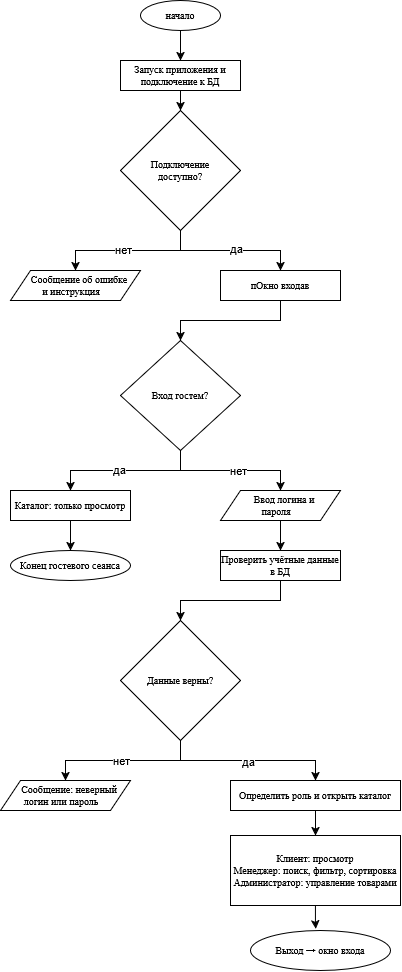

The diagram above was exported from draw.io. Its source (the exported page's mxGraphModel, read from the mxfile embedded in the PNG):
<mxGraphModel dx="1802" dy="524" grid="1" gridSize="10" guides="1" tooltips="1" connect="1" arrows="1" fold="1" page="1" pageScale="1" pageWidth="827" pageHeight="1169" background="light-dark(#FFFFFF,#FFFFFF)" math="0" shadow="0">
  <root>
    <mxCell id="0" />
    <mxCell id="1" parent="0" />
    <mxCell id="EIIjtACABPBpb-QliXGQ-17" edge="1" parent="1" source="EIIjtACABPBpb-QliXGQ-1" style="edgeStyle=orthogonalEdgeStyle;rounded=0;orthogonalLoop=1;jettySize=auto;html=1;" target="EIIjtACABPBpb-QliXGQ-2" value="">
      <mxGeometry relative="1" as="geometry" />
    </mxCell>
    <mxCell id="EIIjtACABPBpb-QliXGQ-1" parent="1" style="ellipse;whiteSpace=wrap;html=1;shapeInside=1;fillColor=light-dark(#FFFFFF,#FFFFFF);fontFamily=Times New Roman;fontSize=10;labelBorderColor=none;" value="&lt;span style=&quot;color: light-dark(rgb(0, 0, 0), rgb(0, 0, 0));&quot;&gt;начало&lt;/span&gt;" vertex="1">
      <mxGeometry height="30" width="80" x="-90" y="70" as="geometry" />
    </mxCell>
    <mxCell id="EIIjtACABPBpb-QliXGQ-18" edge="1" parent="1" source="EIIjtACABPBpb-QliXGQ-2" style="edgeStyle=orthogonalEdgeStyle;rounded=0;orthogonalLoop=1;jettySize=auto;html=1;" target="EIIjtACABPBpb-QliXGQ-3" value="">
      <mxGeometry relative="1" as="geometry" />
    </mxCell>
    <mxCell id="EIIjtACABPBpb-QliXGQ-2" parent="1" style="rounded=0;whiteSpace=wrap;html=1;fillColor=light-dark(#FFFFFF,#FFFFFF);fontFamily=Times New Roman;fontSize=10;labelBorderColor=none;" value="&lt;span style=&quot;color: light-dark(rgb(0, 0, 0), rgb(0, 0, 0));&quot;&gt;Запуск приложения и подключение к БД&lt;/span&gt;" vertex="1">
      <mxGeometry height="30" width="120" x="-110" y="130" as="geometry" />
    </mxCell>
    <mxCell id="EIIjtACABPBpb-QliXGQ-19" edge="1" parent="1" source="EIIjtACABPBpb-QliXGQ-3" style="edgeStyle=orthogonalEdgeStyle;rounded=0;orthogonalLoop=1;jettySize=auto;html=1;" target="EIIjtACABPBpb-QliXGQ-4" value="">
      <mxGeometry relative="1" as="geometry" />
    </mxCell>
    <mxCell id="EIIjtACABPBpb-QliXGQ-22" connectable="0" parent="EIIjtACABPBpb-QliXGQ-19" style="edgeLabel;html=1;align=center;verticalAlign=middle;resizable=0;points=[];" value="нет" vertex="1">
      <mxGeometry relative="1" x="0.079" y="-2" as="geometry">
        <mxPoint as="offset" />
      </mxGeometry>
    </mxCell>
    <mxCell id="EIIjtACABPBpb-QliXGQ-20" edge="1" parent="1" source="EIIjtACABPBpb-QliXGQ-3" style="edgeStyle=orthogonalEdgeStyle;rounded=0;orthogonalLoop=1;jettySize=auto;html=1;" target="EIIjtACABPBpb-QliXGQ-5" value="">
      <mxGeometry relative="1" as="geometry" />
    </mxCell>
    <mxCell id="EIIjtACABPBpb-QliXGQ-24" connectable="0" parent="EIIjtACABPBpb-QliXGQ-20" style="edgeLabel;html=1;align=center;verticalAlign=middle;resizable=0;points=[];" value="да" vertex="1">
      <mxGeometry relative="1" x="0.07" y="3" as="geometry">
        <mxPoint as="offset" />
      </mxGeometry>
    </mxCell>
    <mxCell id="EIIjtACABPBpb-QliXGQ-3" parent="1" style="rhombus;whiteSpace=wrap;html=1;shapeInside=1;fillColor=light-dark(#FFFFFF,#FFFFFF);fontFamily=Times New Roman;fontSize=10;labelBorderColor=none;" value="&lt;span style=&quot;color: light-dark(rgb(0, 0, 0), rgb(0, 0, 0));&quot;&gt;Подключение доступно?&lt;/span&gt;" vertex="1">
      <mxGeometry height="120" width="120" x="-110" y="180" as="geometry" />
    </mxCell>
    <mxCell id="EIIjtACABPBpb-QliXGQ-4" parent="1" style="shape=parallelogram;perimeter=parallelogramPerimeter;whiteSpace=wrap;html=1;shapeInside=1;fixedSize=1;fillColor=light-dark(#FFFFFF,#FFFFFF);fontFamily=Times New Roman;fontSize=10;labelBorderColor=none;" value="&lt;span style=&quot;color: light-dark(rgb(0, 0, 0), rgb(0, 0, 0));&quot;&gt;Сообщение об ошибке и инструкция&lt;/span&gt;" vertex="1">
      <mxGeometry height="30" width="130" x="-220" y="340" as="geometry" />
    </mxCell>
    <mxCell id="EIIjtACABPBpb-QliXGQ-21" edge="1" parent="1" source="EIIjtACABPBpb-QliXGQ-5" style="edgeStyle=orthogonalEdgeStyle;rounded=0;orthogonalLoop=1;jettySize=auto;html=1;" target="EIIjtACABPBpb-QliXGQ-6" value="">
      <mxGeometry relative="1" as="geometry" />
    </mxCell>
    <mxCell id="EIIjtACABPBpb-QliXGQ-5" parent="1" style="rounded=0;whiteSpace=wrap;html=1;fillColor=light-dark(#FFFFFF,#FFFFFF);fontFamily=Times New Roman;fontSize=10;labelBorderColor=none;" value="п&lt;span style=&quot;color: light-dark(rgb(0, 0, 0), rgb(0, 0, 0));&quot;&gt;Окно входа&lt;/span&gt;в" vertex="1">
      <mxGeometry height="30" width="120" x="-10" y="340" as="geometry" />
    </mxCell>
    <mxCell id="EIIjtACABPBpb-QliXGQ-25" edge="1" parent="1" source="EIIjtACABPBpb-QliXGQ-6" style="edgeStyle=orthogonalEdgeStyle;rounded=0;orthogonalLoop=1;jettySize=auto;html=1;" target="EIIjtACABPBpb-QliXGQ-7" value="">
      <mxGeometry relative="1" as="geometry" />
    </mxCell>
    <mxCell id="EIIjtACABPBpb-QliXGQ-26" connectable="0" parent="EIIjtACABPBpb-QliXGQ-25" style="edgeLabel;html=1;align=center;verticalAlign=middle;resizable=0;points=[];" value="да" vertex="1">
      <mxGeometry relative="1" x="0.0887" y="-2" as="geometry">
        <mxPoint as="offset" />
      </mxGeometry>
    </mxCell>
    <mxCell id="EIIjtACABPBpb-QliXGQ-28" edge="1" parent="1" source="EIIjtACABPBpb-QliXGQ-6" style="edgeStyle=orthogonalEdgeStyle;rounded=0;orthogonalLoop=1;jettySize=auto;html=1;entryX=0.5;entryY=0;entryDx=0;entryDy=0;" target="EIIjtACABPBpb-QliXGQ-9">
      <mxGeometry relative="1" as="geometry">
        <mxPoint x="-39.99999999999977" y="540" as="targetPoint" />
      </mxGeometry>
    </mxCell>
    <mxCell id="EIIjtACABPBpb-QliXGQ-30" connectable="0" parent="EIIjtACABPBpb-QliXGQ-28" style="edgeLabel;html=1;align=center;verticalAlign=middle;resizable=0;points=[];" value="нет" vertex="1">
      <mxGeometry relative="1" x="0.0995" y="1" as="geometry">
        <mxPoint as="offset" />
      </mxGeometry>
    </mxCell>
    <mxCell id="EIIjtACABPBpb-QliXGQ-6" parent="1" style="rhombus;whiteSpace=wrap;html=1;shapeInside=1;fillColor=light-dark(#FFFFFF,#FFFFFF);fontFamily=Times New Roman;fontSize=10;labelBorderColor=none;" value="&lt;span style=&quot;color: light-dark(rgb(0, 0, 0), rgb(0, 0, 0));&quot;&gt;Вход гостем?&lt;/span&gt;" vertex="1">
      <mxGeometry height="110" width="120" x="-110" y="410" as="geometry" />
    </mxCell>
    <mxCell id="EIIjtACABPBpb-QliXGQ-27" edge="1" parent="1" source="EIIjtACABPBpb-QliXGQ-7" style="edgeStyle=orthogonalEdgeStyle;rounded=0;orthogonalLoop=1;jettySize=auto;html=1;" target="EIIjtACABPBpb-QliXGQ-8" value="">
      <mxGeometry relative="1" as="geometry" />
    </mxCell>
    <mxCell id="EIIjtACABPBpb-QliXGQ-7" parent="1" style="rounded=0;whiteSpace=wrap;html=1;fillColor=light-dark(#FFFFFF,#FFFFFF);fontFamily=Times New Roman;fontSize=10;labelBorderColor=none;" value="&lt;span style=&quot;color: light-dark(rgb(0, 0, 0), rgb(0, 0, 0));&quot;&gt;Каталог: только просмотр&lt;/span&gt;" vertex="1">
      <mxGeometry height="30" width="120" x="-220" y="560" as="geometry" />
    </mxCell>
    <mxCell id="EIIjtACABPBpb-QliXGQ-8" parent="1" style="ellipse;whiteSpace=wrap;html=1;shapeInside=1;fillColor=light-dark(#FFFFFF,#FFFFFF);fontFamily=Times New Roman;fontSize=10;labelBorderColor=none;" value="&lt;span style=&quot;color: light-dark(rgb(0, 0, 0), rgb(0, 0, 0));&quot;&gt;Конец гостевого сеанса&lt;/span&gt;" vertex="1">
      <mxGeometry height="30" width="120" x="-220" y="620" as="geometry" />
    </mxCell>
    <mxCell id="EIIjtACABPBpb-QliXGQ-31" edge="1" parent="1" source="EIIjtACABPBpb-QliXGQ-9" style="edgeStyle=orthogonalEdgeStyle;rounded=0;orthogonalLoop=1;jettySize=auto;html=1;" target="EIIjtACABPBpb-QliXGQ-10" value="">
      <mxGeometry relative="1" as="geometry" />
    </mxCell>
    <mxCell id="EIIjtACABPBpb-QliXGQ-9" parent="1" style="shape=parallelogram;perimeter=parallelogramPerimeter;whiteSpace=wrap;html=1;shapeInside=1;fixedSize=1;fillColor=light-dark(#FFFFFF,#FFFFFF);fontFamily=Times New Roman;fontSize=10;labelBorderColor=none;" value="&lt;span style=&quot;color: light-dark(rgb(0, 0, 0), rgb(0, 0, 0));&quot;&gt;Ввод логина и пароля&lt;/span&gt;" vertex="1">
      <mxGeometry height="30" width="120" x="-10" y="560" as="geometry" />
    </mxCell>
    <mxCell id="EIIjtACABPBpb-QliXGQ-32" edge="1" parent="1" source="EIIjtACABPBpb-QliXGQ-10" style="edgeStyle=orthogonalEdgeStyle;rounded=0;orthogonalLoop=1;jettySize=auto;html=1;" target="EIIjtACABPBpb-QliXGQ-11" value="">
      <mxGeometry relative="1" as="geometry" />
    </mxCell>
    <mxCell id="EIIjtACABPBpb-QliXGQ-10" parent="1" style="rounded=0;whiteSpace=wrap;html=1;fillColor=light-dark(#FFFFFF,#FFFFFF);fontFamily=Times New Roman;fontSize=10;labelBorderColor=none;" value="&lt;span style=&quot;color: light-dark(rgb(0, 0, 0), rgb(0, 0, 0));&quot;&gt;Проверить учётные данные в БД&lt;/span&gt;" vertex="1">
      <mxGeometry height="30" width="120" x="-10" y="620" as="geometry" />
    </mxCell>
    <mxCell id="EIIjtACABPBpb-QliXGQ-33" edge="1" parent="1" source="EIIjtACABPBpb-QliXGQ-11" style="edgeStyle=orthogonalEdgeStyle;rounded=0;orthogonalLoop=1;jettySize=auto;html=1;" target="EIIjtACABPBpb-QliXGQ-12" value="">
      <mxGeometry relative="1" as="geometry" />
    </mxCell>
    <mxCell id="EIIjtACABPBpb-QliXGQ-35" connectable="0" parent="EIIjtACABPBpb-QliXGQ-33" style="edgeLabel;html=1;align=center;verticalAlign=middle;resizable=0;points=[];" value="нет" vertex="1">
      <mxGeometry relative="1" x="0.0271" y="-1" as="geometry">
        <mxPoint as="offset" />
      </mxGeometry>
    </mxCell>
    <mxCell id="EIIjtACABPBpb-QliXGQ-34" edge="1" parent="1" source="EIIjtACABPBpb-QliXGQ-11" style="edgeStyle=orthogonalEdgeStyle;rounded=0;orthogonalLoop=1;jettySize=auto;html=1;entryX=0.5;entryY=0;entryDx=0;entryDy=0;" target="EIIjtACABPBpb-QliXGQ-13">
      <mxGeometry relative="1" as="geometry" />
    </mxCell>
    <mxCell id="EIIjtACABPBpb-QliXGQ-36" connectable="0" parent="EIIjtACABPBpb-QliXGQ-34" style="edgeLabel;html=1;align=center;verticalAlign=middle;resizable=0;points=[];" value="да" vertex="1">
      <mxGeometry relative="1" x="-0.0106" as="geometry">
        <mxPoint as="offset" />
      </mxGeometry>
    </mxCell>
    <mxCell id="EIIjtACABPBpb-QliXGQ-11" parent="1" style="rhombus;whiteSpace=wrap;html=1;shapeInside=1;fillColor=light-dark(#FFFFFF,#FFFFFF);fontFamily=Times New Roman;fontSize=10;labelBorderColor=none;" value="&lt;span style=&quot;color: light-dark(rgb(0, 0, 0), rgb(0, 0, 0));&quot;&gt;Данные верны?&lt;/span&gt;" vertex="1">
      <mxGeometry height="120" width="120" x="-110" y="690" as="geometry" />
    </mxCell>
    <mxCell id="EIIjtACABPBpb-QliXGQ-12" parent="1" style="shape=parallelogram;perimeter=parallelogramPerimeter;whiteSpace=wrap;html=1;shapeInside=1;fixedSize=1;fillColor=light-dark(#FFFFFF,#FFFFFF);fontFamily=Times New Roman;fontSize=10;labelBorderColor=none;" value="&lt;span style=&quot;color: light-dark(rgb(0, 0, 0), rgb(0, 0, 0));&quot;&gt;Сообщение: неверный логин или пароль&lt;/span&gt;" vertex="1">
      <mxGeometry height="30" width="130" x="-230" y="850" as="geometry" />
    </mxCell>
    <mxCell id="EIIjtACABPBpb-QliXGQ-38" edge="1" parent="1" source="EIIjtACABPBpb-QliXGQ-13" style="edgeStyle=orthogonalEdgeStyle;rounded=0;orthogonalLoop=1;jettySize=auto;html=1;entryX=0.5;entryY=0;entryDx=0;entryDy=0;" target="EIIjtACABPBpb-QliXGQ-14">
      <mxGeometry relative="1" as="geometry" />
    </mxCell>
    <mxCell id="EIIjtACABPBpb-QliXGQ-13" parent="1" style="rounded=0;whiteSpace=wrap;html=1;fillColor=light-dark(#FFFFFF,#FFFFFF);fontFamily=Times New Roman;fontSize=10;labelBorderColor=none;" value="&lt;span style=&quot;color: light-dark(rgb(0, 0, 0), rgb(0, 0, 0));&quot;&gt;Определить роль и открыть каталог&lt;/span&gt;" vertex="1">
      <mxGeometry height="30" width="170" y="850" as="geometry" />
    </mxCell>
    <mxCell id="EIIjtACABPBpb-QliXGQ-14" parent="1" style="rounded=0;whiteSpace=wrap;html=1;fillColor=light-dark(#FFFFFF,#FFFFFF);fontFamily=Times New Roman;fontSize=10;labelBorderColor=none;" value="&lt;div&gt;&lt;span style=&quot;color: light-dark(rgb(0, 0, 0), rgb(0, 0, 0));&quot;&gt;Клиент: просмотр&lt;/span&gt;&lt;/div&gt;&lt;div&gt;&lt;span style=&quot;color: light-dark(rgb(0, 0, 0), rgb(0, 0, 0));&quot;&gt;Менеджер: поиск, фильтр, сортировка&lt;/span&gt;&lt;/div&gt;&lt;div&gt;&lt;span style=&quot;color: light-dark(rgb(0, 0, 0), rgb(0, 0, 0));&quot;&gt;Администратор: управление товарами&lt;/span&gt;&lt;/div&gt;" vertex="1">
      <mxGeometry height="70" width="170" y="905" as="geometry" />
    </mxCell>
    <mxCell id="EIIjtACABPBpb-QliXGQ-15" parent="1" style="ellipse;whiteSpace=wrap;html=1;shapeInside=1;fillColor=light-dark(#FFFFFF,#FFFFFF);fontFamily=Times New Roman;fontSize=10;labelBorderColor=none;" value="&lt;span style=&quot;color: light-dark(rgb(0, 0, 0), rgb(0, 0, 0));&quot;&gt;Выход&amp;nbsp;&lt;/span&gt;&lt;span style=&quot;color: light-dark(rgb(0, 0, 0), rgb(0, 0, 0));&quot;&gt;→ окно входа&lt;/span&gt;" vertex="1">
      <mxGeometry height="40" width="140" x="20" y="1000" as="geometry" />
    </mxCell>
    <mxCell id="EIIjtACABPBpb-QliXGQ-39" edge="1" parent="1" source="EIIjtACABPBpb-QliXGQ-14" style="edgeStyle=orthogonalEdgeStyle;rounded=0;orthogonalLoop=1;jettySize=auto;html=1;entryX=0.466;entryY=-0.04;entryDx=0;entryDy=0;entryPerimeter=0;" target="EIIjtACABPBpb-QliXGQ-15">
      <mxGeometry relative="1" as="geometry" />
    </mxCell>
  </root>
</mxGraphModel>